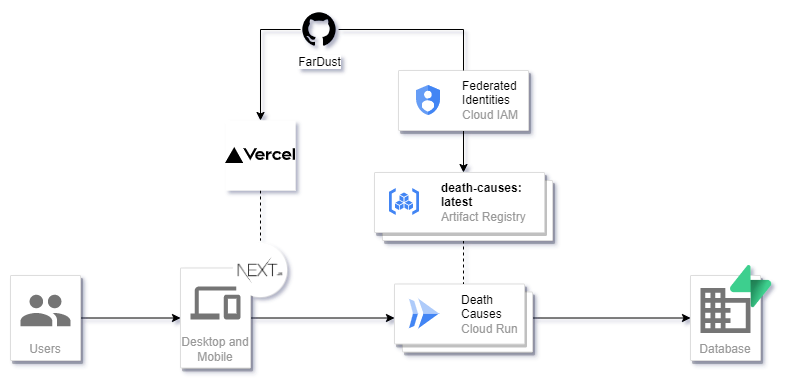

The diagram above was exported from draw.io. Its source (the exported page's mxGraphModel, read from the mxfile embedded in the PNG):
<mxGraphModel dx="1381" dy="1925" grid="1" gridSize="10" guides="1" tooltips="1" connect="1" arrows="1" fold="1" page="1" pageScale="1" pageWidth="827" pageHeight="1169" math="0" shadow="0">
  <root>
    <mxCell id="0" />
    <mxCell id="1" parent="0" />
    <mxCell id="_9xiP5yMMN0QkSECPFuK-15" style="edgeStyle=orthogonalEdgeStyle;rounded=0;orthogonalLoop=1;jettySize=auto;html=1;entryX=0;entryY=0.5;entryDx=0;entryDy=0;" edge="1" parent="1" source="_9xiP5yMMN0QkSECPFuK-3" target="_9xiP5yMMN0QkSECPFuK-7">
      <mxGeometry relative="1" as="geometry" />
    </mxCell>
    <mxCell id="_9xiP5yMMN0QkSECPFuK-3" value="Desktop and Mobile" style="strokeColor=#dddddd;shadow=1;strokeWidth=1;rounded=1;absoluteArcSize=1;arcSize=2;labelPosition=center;verticalLabelPosition=middle;align=center;verticalAlign=bottom;spacingLeft=0;fontColor=#999999;fontSize=12;whiteSpace=wrap;spacingBottom=2;" vertex="1" parent="1">
      <mxGeometry x="200" y="197.5" width="70" height="100" as="geometry" />
    </mxCell>
    <mxCell id="_9xiP5yMMN0QkSECPFuK-4" value="" style="sketch=0;dashed=0;connectable=0;html=1;fillColor=#757575;strokeColor=none;shape=mxgraph.gcp2.desktop_and_mobile;part=1;" vertex="1" parent="_9xiP5yMMN0QkSECPFuK-3">
      <mxGeometry x="0.5" width="50" height="33" relative="1" as="geometry">
        <mxPoint x="-25" y="18.5" as="offset" />
      </mxGeometry>
    </mxCell>
    <mxCell id="_9xiP5yMMN0QkSECPFuK-14" value="" style="edgeStyle=orthogonalEdgeStyle;rounded=0;orthogonalLoop=1;jettySize=auto;html=1;" edge="1" parent="1" source="_9xiP5yMMN0QkSECPFuK-5" target="_9xiP5yMMN0QkSECPFuK-3">
      <mxGeometry relative="1" as="geometry" />
    </mxCell>
    <mxCell id="_9xiP5yMMN0QkSECPFuK-5" value="Users" style="strokeColor=#dddddd;shadow=1;strokeWidth=1;rounded=1;absoluteArcSize=1;arcSize=2;labelPosition=center;verticalLabelPosition=middle;align=center;verticalAlign=bottom;spacingLeft=0;fontColor=#999999;fontSize=12;whiteSpace=wrap;spacingBottom=2;" vertex="1" parent="1">
      <mxGeometry x="30" y="205" width="70" height="85" as="geometry" />
    </mxCell>
    <mxCell id="_9xiP5yMMN0QkSECPFuK-6" value="" style="sketch=0;dashed=0;connectable=0;html=1;fillColor=#757575;strokeColor=none;shape=mxgraph.gcp2.users;part=1;" vertex="1" parent="_9xiP5yMMN0QkSECPFuK-5">
      <mxGeometry x="0.5" width="50" height="31.5" relative="1" as="geometry">
        <mxPoint x="-25" y="19.25" as="offset" />
      </mxGeometry>
    </mxCell>
    <mxCell id="_9xiP5yMMN0QkSECPFuK-16" style="edgeStyle=orthogonalEdgeStyle;rounded=0;orthogonalLoop=1;jettySize=auto;html=1;" edge="1" parent="1" source="_9xiP5yMMN0QkSECPFuK-7" target="_9xiP5yMMN0QkSECPFuK-1">
      <mxGeometry relative="1" as="geometry" />
    </mxCell>
    <mxCell id="_9xiP5yMMN0QkSECPFuK-7" value="" style="shape=mxgraph.gcp2.doubleRect;strokeColor=#dddddd;shadow=1;strokeWidth=1;rounded=1;absoluteArcSize=1;arcSize=2;" vertex="1" parent="1">
      <mxGeometry x="414" y="213.5" width="138" height="68" as="geometry" />
    </mxCell>
    <mxCell id="_9xiP5yMMN0QkSECPFuK-8" value="&lt;font color=&quot;#000000&quot;&gt;Death&lt;br&gt;Causes&lt;/font&gt;&lt;br&gt;Cloud Run" style="editableCssRules=.*;html=1;fontColor=#999999;shape=image;verticalLabelPosition=middle;labelBackgroundColor=#ffffff;verticalAlign=middle;labelPosition=right;align=left;spacingLeft=20;part=1;points=[];imageAspect=0;image=data:image/svg+xml,(base64 omitted: 656 chars);" vertex="1" parent="_9xiP5yMMN0QkSECPFuK-7">
      <mxGeometry width="30" height="30" relative="1" as="geometry">
        <mxPoint x="15" y="15" as="offset" />
      </mxGeometry>
    </mxCell>
    <mxCell id="_9xiP5yMMN0QkSECPFuK-10" value="" style="group" vertex="1" connectable="0" parent="1">
      <mxGeometry x="710" y="195" width="81.16999999999996" height="95" as="geometry" />
    </mxCell>
    <mxCell id="_9xiP5yMMN0QkSECPFuK-1" value="Database" style="strokeColor=#dddddd;shadow=1;strokeWidth=1;rounded=1;absoluteArcSize=1;arcSize=2;labelPosition=center;verticalLabelPosition=middle;align=center;verticalAlign=bottom;spacingLeft=0;fontColor=#999999;fontSize=12;whiteSpace=wrap;spacingBottom=2;" vertex="1" parent="_9xiP5yMMN0QkSECPFuK-10">
      <mxGeometry y="10" width="70" height="85" as="geometry" />
    </mxCell>
    <mxCell id="_9xiP5yMMN0QkSECPFuK-2" value="" style="sketch=0;dashed=0;connectable=0;html=1;fillColor=#757575;strokeColor=none;shape=mxgraph.gcp2.database;part=1;" vertex="1" parent="_9xiP5yMMN0QkSECPFuK-1">
      <mxGeometry x="0.5" width="50" height="45" relative="1" as="geometry">
        <mxPoint x="-25" y="12.5" as="offset" />
      </mxGeometry>
    </mxCell>
    <mxCell id="_9xiP5yMMN0QkSECPFuK-9" value="" style="shape=image;verticalLabelPosition=bottom;labelBackgroundColor=default;verticalAlign=top;aspect=fixed;imageAspect=0;image=https://seeklogo.com/images/S/supabase-logo-DCC676FFE2-seeklogo.com.png;" vertex="1" parent="_9xiP5yMMN0QkSECPFuK-10">
      <mxGeometry x="40" width="41.17" height="42.16" as="geometry" />
    </mxCell>
    <mxCell id="_9xiP5yMMN0QkSECPFuK-13" value="" style="shape=image;verticalLabelPosition=bottom;labelBackgroundColor=default;verticalAlign=top;aspect=fixed;imageAspect=0;image=https://www.novanjunaedi.com/assets/img/icons/next.png;sketch=0;imageBorder=none;imageBackground=none;" vertex="1" parent="1">
      <mxGeometry x="250" y="170" width="60" height="60" as="geometry" />
    </mxCell>
    <mxCell id="_9xiP5yMMN0QkSECPFuK-22" style="edgeStyle=orthogonalEdgeStyle;rounded=0;orthogonalLoop=1;jettySize=auto;html=1;entryX=0.5;entryY=0;entryDx=0;entryDy=0;fontColor=#000000;startArrow=none;" edge="1" parent="1" source="_9xiP5yMMN0QkSECPFuK-27" target="_9xiP5yMMN0QkSECPFuK-20">
      <mxGeometry relative="1" as="geometry" />
    </mxCell>
    <mxCell id="_9xiP5yMMN0QkSECPFuK-24" style="edgeStyle=orthogonalEdgeStyle;rounded=0;orthogonalLoop=1;jettySize=auto;html=1;dashed=1;fontColor=#000000;endArrow=none;endFill=0;startArrow=none;" edge="1" parent="1" source="_9xiP5yMMN0QkSECPFuK-25" target="_9xiP5yMMN0QkSECPFuK-13">
      <mxGeometry relative="1" as="geometry" />
    </mxCell>
    <mxCell id="_9xiP5yMMN0QkSECPFuK-17" value="FarDust" style="shape=image;html=1;verticalAlign=top;verticalLabelPosition=bottom;labelBackgroundColor=#ffffff;imageAspect=0;aspect=fixed;image=https://cdn4.iconfinder.com/data/icons/ionicons/512/icon-social-github-128.png;sketch=0;" vertex="1" parent="1">
      <mxGeometry x="320" y="-60" width="38" height="38" as="geometry" />
    </mxCell>
    <mxCell id="_9xiP5yMMN0QkSECPFuK-23" style="edgeStyle=orthogonalEdgeStyle;rounded=0;orthogonalLoop=1;jettySize=auto;html=1;entryX=0.5;entryY=0;entryDx=0;entryDy=0;fontColor=#000000;endArrow=none;endFill=0;dashed=1;" edge="1" parent="1" source="_9xiP5yMMN0QkSECPFuK-20" target="_9xiP5yMMN0QkSECPFuK-7">
      <mxGeometry relative="1" as="geometry" />
    </mxCell>
    <mxCell id="_9xiP5yMMN0QkSECPFuK-20" value="" style="shape=mxgraph.gcp2.doubleRect;strokeColor=#dddddd;shadow=1;strokeWidth=1;rounded=1;absoluteArcSize=1;arcSize=2;sketch=0;" vertex="1" parent="1">
      <mxGeometry x="394" y="102" width="178" height="68" as="geometry" />
    </mxCell>
    <mxCell id="_9xiP5yMMN0QkSECPFuK-21" value="&lt;b&gt;&lt;font color=&quot;#000000&quot;&gt;death-causes:&lt;br&gt;latest&lt;/font&gt;&lt;/b&gt;&lt;br&gt;Artifact Registry" style="editableCssRules=.*;html=1;fontColor=#999999;shape=image;verticalLabelPosition=middle;labelBackgroundColor=#ffffff;verticalAlign=middle;labelPosition=right;align=left;spacingLeft=20;part=1;points=[];imageAspect=0;image=data:image/svg+xml,(base64 omitted: 1120 chars);sketch=0;" vertex="1" parent="_9xiP5yMMN0QkSECPFuK-20">
      <mxGeometry width="30" height="27" relative="1" as="geometry">
        <mxPoint x="15" y="16" as="offset" />
      </mxGeometry>
    </mxCell>
    <mxCell id="_9xiP5yMMN0QkSECPFuK-25" value="" style="shape=image;verticalLabelPosition=bottom;labelBackgroundColor=default;verticalAlign=top;aspect=fixed;imageAspect=0;image=https://cdn.worldvectorlogo.com/logos/vercel.svg;imageBackground=default;" vertex="1" parent="1">
      <mxGeometry x="245" y="50" width="70" height="70" as="geometry" />
    </mxCell>
    <mxCell id="_9xiP5yMMN0QkSECPFuK-26" value="" style="edgeStyle=orthogonalEdgeStyle;rounded=0;orthogonalLoop=1;jettySize=auto;html=1;fontColor=#000000;endArrow=classic;endFill=1;" edge="1" parent="1" source="_9xiP5yMMN0QkSECPFuK-17" target="_9xiP5yMMN0QkSECPFuK-25">
      <mxGeometry relative="1" as="geometry">
        <mxPoint x="330" y="29" as="sourcePoint" />
        <mxPoint x="290" y="170" as="targetPoint" />
      </mxGeometry>
    </mxCell>
    <mxCell id="_9xiP5yMMN0QkSECPFuK-27" value="" style="strokeColor=#dddddd;shadow=1;strokeWidth=1;rounded=1;absoluteArcSize=1;arcSize=2;sketch=0;fontColor=#000000;" vertex="1" parent="1">
      <mxGeometry x="418" width="130" height="60" as="geometry" />
    </mxCell>
    <mxCell id="_9xiP5yMMN0QkSECPFuK-28" value="&lt;font color=&quot;#000000&quot;&gt;Federated&lt;br&gt;Identities&lt;/font&gt;&lt;br&gt;Cloud IAM" style="editableCssRules=.*;html=1;fontColor=#999999;shape=image;verticalLabelPosition=middle;labelBackgroundColor=#ffffff;verticalAlign=middle;labelPosition=right;align=left;spacingLeft=20;part=1;points=[];imageAspect=0;image=data:image/svg+xml,(base64 omitted: 1040 chars);sketch=0;" vertex="1" parent="_9xiP5yMMN0QkSECPFuK-27">
      <mxGeometry width="24" height="30" relative="1" as="geometry">
        <mxPoint x="18" y="15" as="offset" />
      </mxGeometry>
    </mxCell>
    <mxCell id="_9xiP5yMMN0QkSECPFuK-29" value="" style="edgeStyle=orthogonalEdgeStyle;rounded=0;orthogonalLoop=1;jettySize=auto;html=1;entryX=0.5;entryY=0;entryDx=0;entryDy=0;fontColor=#000000;endArrow=none;" edge="1" parent="1" source="_9xiP5yMMN0QkSECPFuK-17" target="_9xiP5yMMN0QkSECPFuK-27">
      <mxGeometry relative="1" as="geometry">
        <mxPoint x="358" y="29" as="sourcePoint" />
        <mxPoint x="483" y="102" as="targetPoint" />
      </mxGeometry>
    </mxCell>
  </root>
</mxGraphModel>